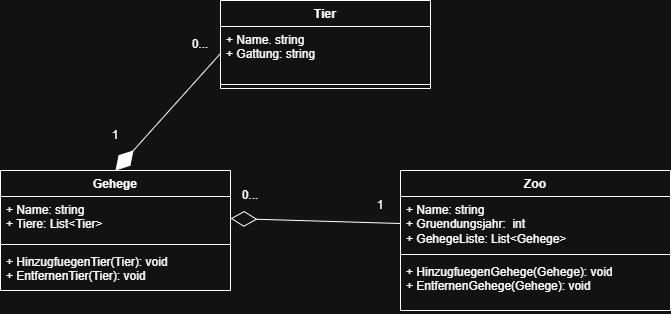

The diagram above was exported from draw.io. Its source (the exported page's mxGraphModel, read from the mxfile embedded in the PNG):
<mxGraphModel dx="1034" dy="670" grid="1" gridSize="10" guides="1" tooltips="1" connect="1" arrows="1" fold="1" page="1" pageScale="1" pageWidth="827" pageHeight="1169" math="0" shadow="0">
  <root>
    <mxCell id="0" />
    <mxCell id="1" parent="0" />
    <mxCell id="dX7G57w_Q7JTPUtehKW7-5" parent="1" style="swimlane;fontStyle=1;align=center;verticalAlign=top;childLayout=stackLayout;horizontal=1;startSize=26;horizontalStack=0;resizeParent=1;resizeParentMax=0;resizeLast=0;collapsible=1;marginBottom=0;whiteSpace=wrap;html=1;" value="Zoo" vertex="1">
      <mxGeometry height="140" width="270" x="510" y="240" as="geometry" />
    </mxCell>
    <mxCell id="dX7G57w_Q7JTPUtehKW7-6" parent="dX7G57w_Q7JTPUtehKW7-5" style="text;strokeColor=none;fillColor=none;align=left;verticalAlign=top;spacingLeft=4;spacingRight=4;overflow=hidden;rotatable=0;points=[[0,0.5],[1,0.5]];portConstraint=eastwest;whiteSpace=wrap;html=1;" value="+ Name: string&lt;div&gt;+ Gruendungsjahr:&amp;nbsp; int&lt;/div&gt;&lt;div&gt;+ GehegeListe: List&amp;lt;Gehege&amp;gt;&lt;/div&gt;" vertex="1">
      <mxGeometry height="54" width="270" y="26" as="geometry" />
    </mxCell>
    <mxCell id="dX7G57w_Q7JTPUtehKW7-7" parent="dX7G57w_Q7JTPUtehKW7-5" style="line;strokeWidth=1;fillColor=none;align=left;verticalAlign=middle;spacingTop=-1;spacingLeft=3;spacingRight=3;rotatable=0;labelPosition=right;points=[];portConstraint=eastwest;strokeColor=inherit;" value="" vertex="1">
      <mxGeometry height="8" width="270" y="80" as="geometry" />
    </mxCell>
    <mxCell id="dX7G57w_Q7JTPUtehKW7-8" parent="dX7G57w_Q7JTPUtehKW7-5" style="text;strokeColor=none;fillColor=none;align=left;verticalAlign=top;spacingLeft=4;spacingRight=4;overflow=hidden;rotatable=0;points=[[0,0.5],[1,0.5]];portConstraint=eastwest;whiteSpace=wrap;html=1;" value="+ HinzugfuegenGehege(Gehege): void&lt;div&gt;+ EntfernenGehege(Gehege): void&lt;/div&gt;&lt;div&gt;&lt;br&gt;&lt;/div&gt;" vertex="1">
      <mxGeometry height="52" width="270" y="88" as="geometry" />
    </mxCell>
    <mxCell id="dX7G57w_Q7JTPUtehKW7-9" parent="1" style="swimlane;fontStyle=1;align=center;verticalAlign=top;childLayout=stackLayout;horizontal=1;startSize=26;horizontalStack=0;resizeParent=1;resizeParentMax=0;resizeLast=0;collapsible=1;marginBottom=0;whiteSpace=wrap;html=1;" value="Gehege" vertex="1">
      <mxGeometry height="120" width="230" x="110" y="240" as="geometry" />
    </mxCell>
    <mxCell id="dX7G57w_Q7JTPUtehKW7-10" parent="dX7G57w_Q7JTPUtehKW7-9" style="text;strokeColor=none;fillColor=none;align=left;verticalAlign=top;spacingLeft=4;spacingRight=4;overflow=hidden;rotatable=0;points=[[0,0.5],[1,0.5]];portConstraint=eastwest;whiteSpace=wrap;html=1;" value="+ Name: string&lt;div&gt;+ Tiere&lt;span style=&quot;background-color: transparent; color: light-dark(rgb(0, 0, 0), rgb(255, 255, 255));&quot;&gt;: List&amp;lt;Tier&amp;gt;&lt;/span&gt;&lt;/div&gt;" vertex="1">
      <mxGeometry height="44" width="230" y="26" as="geometry" />
    </mxCell>
    <mxCell id="dX7G57w_Q7JTPUtehKW7-11" parent="dX7G57w_Q7JTPUtehKW7-9" style="line;strokeWidth=1;fillColor=none;align=left;verticalAlign=middle;spacingTop=-1;spacingLeft=3;spacingRight=3;rotatable=0;labelPosition=right;points=[];portConstraint=eastwest;strokeColor=inherit;" value="" vertex="1">
      <mxGeometry height="8" width="230" y="70" as="geometry" />
    </mxCell>
    <mxCell id="dX7G57w_Q7JTPUtehKW7-12" parent="dX7G57w_Q7JTPUtehKW7-9" style="text;strokeColor=none;fillColor=none;align=left;verticalAlign=top;spacingLeft=4;spacingRight=4;overflow=hidden;rotatable=0;points=[[0,0.5],[1,0.5]];portConstraint=eastwest;whiteSpace=wrap;html=1;" value="+ HinzugfuegenTier(Tier): void&lt;div&gt;+ EntfernenTier(Tier): void&lt;/div&gt;&lt;div&gt;&lt;br&gt;&lt;/div&gt;" vertex="1">
      <mxGeometry height="42" width="230" y="78" as="geometry" />
    </mxCell>
    <mxCell id="dX7G57w_Q7JTPUtehKW7-13" edge="1" parent="1" source="dX7G57w_Q7JTPUtehKW7-6" style="endArrow=diamondThin;endFill=0;endSize=24;html=1;rounded=0;entryX=1;entryY=0.5;entryDx=0;entryDy=0;exitX=0;exitY=0.5;exitDx=0;exitDy=0;" target="dX7G57w_Q7JTPUtehKW7-10" value="">
      <mxGeometry relative="1" width="160" as="geometry">
        <mxPoint x="420" y="360" as="sourcePoint" />
        <mxPoint x="490" y="350" as="targetPoint" />
      </mxGeometry>
    </mxCell>
    <mxCell id="dX7G57w_Q7JTPUtehKW7-14" parent="1" style="text;html=1;whiteSpace=wrap;strokeColor=none;fillColor=none;align=center;verticalAlign=middle;rounded=0;" value="1" vertex="1">
      <mxGeometry height="30" width="20" x="480" y="260" as="geometry" />
    </mxCell>
    <mxCell id="dX7G57w_Q7JTPUtehKW7-16" parent="1" style="text;html=1;whiteSpace=wrap;strokeColor=none;fillColor=none;align=center;verticalAlign=middle;rounded=0;" value="0..." vertex="1">
      <mxGeometry height="30" width="40" x="340" y="250" as="geometry" />
    </mxCell>
    <mxCell id="dX7G57w_Q7JTPUtehKW7-17" parent="1" style="swimlane;fontStyle=1;align=center;verticalAlign=top;childLayout=stackLayout;horizontal=1;startSize=26;horizontalStack=0;resizeParent=1;resizeParentMax=0;resizeLast=0;collapsible=1;marginBottom=0;whiteSpace=wrap;html=1;" value="Tier" vertex="1">
      <mxGeometry height="88" width="210" x="330" y="70" as="geometry" />
    </mxCell>
    <mxCell id="dX7G57w_Q7JTPUtehKW7-18" parent="dX7G57w_Q7JTPUtehKW7-17" style="text;strokeColor=none;fillColor=none;align=left;verticalAlign=top;spacingLeft=4;spacingRight=4;overflow=hidden;rotatable=0;points=[[0,0.5],[1,0.5]];portConstraint=eastwest;whiteSpace=wrap;html=1;" value="+ Name. string&lt;div&gt;+ Gattung: string&lt;/div&gt;" vertex="1">
      <mxGeometry height="54" width="210" y="26" as="geometry" />
    </mxCell>
    <mxCell id="dX7G57w_Q7JTPUtehKW7-19" parent="dX7G57w_Q7JTPUtehKW7-17" style="line;strokeWidth=1;fillColor=none;align=left;verticalAlign=middle;spacingTop=-1;spacingLeft=3;spacingRight=3;rotatable=0;labelPosition=right;points=[];portConstraint=eastwest;strokeColor=inherit;" value="" vertex="1">
      <mxGeometry height="8" width="210" y="80" as="geometry" />
    </mxCell>
    <mxCell id="dX7G57w_Q7JTPUtehKW7-21" edge="1" parent="1" source="dX7G57w_Q7JTPUtehKW7-18" style="endArrow=diamondThin;endFill=1;endSize=24;html=1;rounded=0;entryX=0.5;entryY=0;entryDx=0;entryDy=0;exitX=0;exitY=0.5;exitDx=0;exitDy=0;" target="dX7G57w_Q7JTPUtehKW7-9" value="">
      <mxGeometry relative="1" width="160" as="geometry">
        <mxPoint x="300" y="443" as="sourcePoint" />
        <mxPoint x="130" y="438" as="targetPoint" />
      </mxGeometry>
    </mxCell>
    <mxCell id="dX7G57w_Q7JTPUtehKW7-22" parent="1" style="text;html=1;whiteSpace=wrap;strokeColor=none;fillColor=none;align=center;verticalAlign=middle;rounded=0;" value="1" vertex="1">
      <mxGeometry height="30" width="20" x="215" y="190" as="geometry" />
    </mxCell>
    <mxCell id="dX7G57w_Q7JTPUtehKW7-23" parent="1" style="text;html=1;whiteSpace=wrap;strokeColor=none;fillColor=none;align=center;verticalAlign=middle;rounded=0;" value="0..." vertex="1">
      <mxGeometry height="30" width="40" x="290" y="99" as="geometry" />
    </mxCell>
  </root>
</mxGraphModel>